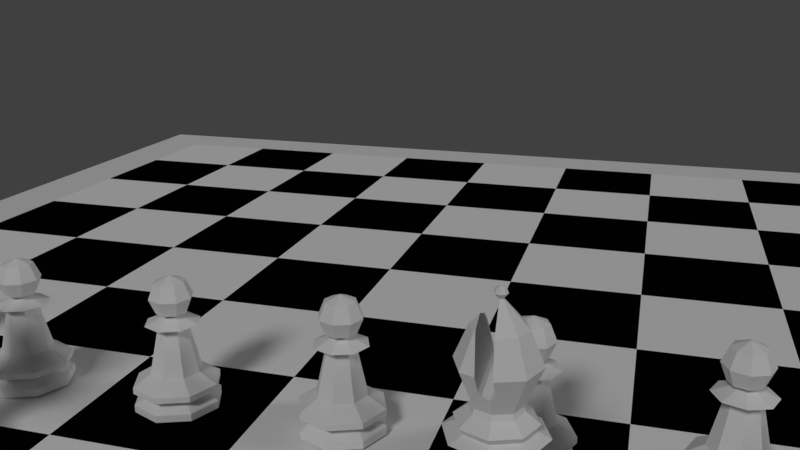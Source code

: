 # Source: chessboard.blend  (saved by Blender 2.79.0; exported with 4.5.12 LTS)
import bpy
from mathutils import Matrix  # noqa: F401  (used for matrix-valued properties, if any)

bpy.ops.wm.read_factory_settings(use_empty=True)
scene = bpy.context.scene
scene.name = 'Scene'

# ---- collections
col_collection_1 = bpy.data.collections.new('Collection 1'); scene.collection.children.link(col_collection_1)

# ---- materials (node trees are filled in below, after node groups)
mat_black = bpy.data.materials.new('Black')
mat_black.alpha_threshold = 0.0
mat_black.use_transparent_shadow = False
mat_black.diffuse_color = (0.0007736, 0.0007736, 0.0007736, 1.0)
mat_black.roughness = 0.5
mat_black.line_color = (0.0, 0.0, 0.0, 1.0)
mat_white = bpy.data.materials.new('White')
mat_white.alpha_threshold = 0.0
mat_white.use_transparent_shadow = False
mat_white.diffuse_color = (0.9042, 0.9042, 0.9042, 1.0)
mat_white.roughness = 0.5
mat_chessboard_surround = bpy.data.materials.new('Chessboard Surround')
mat_chessboard_surround.alpha_threshold = 0.0
mat_chessboard_surround.use_transparent_shadow = False
mat_chessboard_surround.roughness = 0.5
mat_chessboard_surround.specular_intensity = 0.25

# ---- material node trees

# ---- world
world_world = bpy.data.worlds.new('World'); scene.world = world_world
world_world.color = (0.05088, 0.05088, 0.05088)
world_world.use_sun_shadow = False
world_world.sun_shadow_jitter_overblur = 0.0
world_world.cycles.sampling_method = 'MANUAL'

# ---- cameras
cam_camera = bpy.data.cameras.new('Camera')
cam_camera.clip_end = 100.0
cam_camera.lens = 35.0
cam_camera.sensor_width = 32.0
cam_camera.sensor_height = 18.0
cam_camera.ortho_scale = 7.314
cam_camera.dof.focus_distance = 0.0
cam_camera.dof.aperture_fstop = 128.0

# ---- lights
light_lamp = bpy.data.lights.new('Lamp', 'SUN')
light_lamp.transmission_factor = 0.0
light_lamp.cutoff_distance = 30.0
light_lamp.angle = 0.1993
light_lamp.energy = 0.5
light_lamp.shadow_buffer_clip_start = 1.001
light_lamp.shadow_soft_size = 0.1
light_lamp.shadow_cascade_max_distance = 1000.0
light_sun = bpy.data.lights.new('Sun', 'SUN')
light_sun.transmission_factor = 0.0
light_sun.angle = 0.1993
light_sun.energy = 1.0
light_sun.shadow_buffer_clip_start = 0.5
light_sun.shadow_soft_size = 0.1
light_sun.shadow_cascade_max_distance = 1000.0

# ---- meshes
me_chessboard = bpy.data.meshes.new('Chessboard')
me_chessboard.from_pydata([(-24.0, -24.0, 0.0), (-18.0, -24.0, 0.0), (-12.0, -24.0, 0.0), (-24.0, -18.0, 0.0), (-18.0, -18.0, 0.0), (-12.0, -18.0, 0.0), (-24.0, -12.0, 0.0), (-18.0, -12.0, 0.0), (-12.0, -12.0, 0.0), (-12.0, -24.0, 0.0), (-6.0, -24.0, 0.0), (0.0, -24.0, 0.0), (-12.0, -18.0, 0.0), (-6.0, -18.0, 0.0), (0.0, -18.0, 0.0), (-12.0, -12.0, 0.0), (-6.0, -12.0, 0.0), (0.0, -12.0, 0.0), (0.0, -24.0, 0.0), (6.0, -24.0, 0.0), (12.0, -24.0, 0.0), (0.0, -18.0, 0.0), (6.0, -18.0, 0.0), (12.0, -18.0, 0.0), (0.0, -12.0, 0.0), (6.0, -12.0, 0.0), (12.0, -12.0, 0.0), (12.0, -24.0, 0.0), (18.0, -24.0, 0.0), (24.0, -24.0, 0.0), (12.0, -18.0, 0.0), (18.0, -18.0, 0.0), (24.0, -18.0, 0.0), (12.0, -12.0, 0.0), (18.0, -12.0, 0.0), (24.0, -12.0, 0.0), (-24.0, -12.0, 0.0), (-18.0, -12.0, 0.0), (-12.0, -12.0, 0.0), (-24.0, -6.0, 0.0), (-18.0, -6.0, 0.0), (-12.0, -6.0, 0.0), (-24.0, 0.0, 0.0), (-18.0, 0.0, 0.0), (-12.0, 0.0, 0.0), (-12.0, -12.0, 0.0), (-6.0, -12.0, 0.0), (0.0, -12.0, 0.0), (-12.0, -6.0, 0.0), (-6.0, -6.0, 0.0), (0.0, -6.0, 0.0), (-12.0, 0.0, 0.0), (-6.0, 0.0, 0.0), (0.0, 0.0, 0.0), (0.0, -12.0, 0.0), (6.0, -12.0, 0.0), (12.0, -12.0, 0.0), (0.0, -6.0, 0.0), (6.0, -6.0, 0.0), (12.0, -6.0, 0.0), (0.0, 0.0, 0.0), (6.0, 0.0, 0.0), (12.0, 0.0, 0.0), (12.0, -12.0, 0.0), (18.0, -12.0, 0.0), (24.0, -12.0, 0.0), (12.0, -6.0, 0.0), (18.0, -6.0, 0.0), (24.0, -6.0, 0.0), (12.0, 0.0, 0.0), (18.0, 0.0, 0.0), (24.0, 0.0, 0.0), (-24.0, 0.0, 0.0), (-18.0, 0.0, 0.0), (-12.0, 0.0, 0.0), (-24.0, 6.0, 0.0), (-18.0, 6.0, 0.0), (-12.0, 6.0, 0.0), (-24.0, 12.0, 0.0), (-18.0, 12.0, 0.0), (-12.0, 12.0, 0.0), (-12.0, 0.0, 0.0), (-6.0, 0.0, 0.0), (0.0, 0.0, 0.0), (-12.0, 6.0, 0.0), (-6.0, 6.0, 0.0), (0.0, 6.0, 0.0), (-12.0, 12.0, 0.0), (-6.0, 12.0, 0.0), (0.0, 12.0, 0.0), (0.0, 0.0, 0.0), (6.0, 0.0, 0.0), (12.0, 0.0, 0.0), (0.0, 6.0, 0.0), (6.0, 6.0, 0.0), (12.0, 6.0, 0.0), (0.0, 12.0, 0.0), (6.0, 12.0, 0.0), (12.0, 12.0, 0.0), (12.0, 0.0, 0.0), (18.0, 0.0, 0.0), (24.0, 0.0, 0.0), (12.0, 6.0, 0.0), (18.0, 6.0, 0.0), (24.0, 6.0, 0.0), (12.0, 12.0, 0.0), (18.0, 12.0, 0.0), (24.0, 12.0, 0.0), (-24.0, 12.0, 0.0), (-18.0, 12.0, 0.0), (-12.0, 12.0, 0.0), (-24.0, 18.0, 0.0), (-18.0, 18.0, 0.0), (-12.0, 18.0, 0.0), (-24.0, 24.0, 0.0), (-18.0, 24.0, 0.0), (-12.0, 24.0, 0.0), (-12.0, 12.0, 0.0), (-6.0, 12.0, 0.0), (0.0, 12.0, 0.0), (-12.0, 18.0, 0.0), (-6.0, 18.0, 0.0), (0.0, 18.0, 0.0), (-12.0, 24.0, 0.0), (-6.0, 24.0, 0.0), (0.0, 24.0, 0.0), (0.0, 12.0, 0.0), (6.0, 12.0, 0.0), (12.0, 12.0, 0.0), (0.0, 18.0, 0.0), (6.0, 18.0, 0.0), (12.0, 18.0, 0.0), (0.0, 24.0, 0.0), (6.0, 24.0, 0.0), (12.0, 24.0, 0.0), (12.0, 12.0, 0.0), (18.0, 12.0, 0.0), (24.0, 12.0, 0.0), (12.0, 18.0, 0.0), (18.0, 18.0, 0.0), (24.0, 18.0, 0.0), (12.0, 24.0, 0.0), (18.0, 24.0, 0.0), (24.0, 24.0, 0.0)], [], [(0, 1, 4, 3), (1, 2, 5, 4), (3, 4, 7, 6), (4, 5, 8, 7), (9, 10, 13, 12), (10, 11, 14, 13), (12, 13, 16, 15), (13, 14, 17, 16), (18, 19, 22, 21), (19, 20, 23, 22), (21, 22, 25, 24), (22, 23, 26, 25), (27, 28, 31, 30), (28, 29, 32, 31), (30, 31, 34, 33), (31, 32, 35, 34), (36, 37, 40, 39), (37, 38, 41, 40), (39, 40, 43, 42), (40, 41, 44, 43), (45, 46, 49, 48), (46, 47, 50, 49), (48, 49, 52, 51), (49, 50, 53, 52), (54, 55, 58, 57), (55, 56, 59, 58), (57, 58, 61, 60), (58, 59, 62, 61), (63, 64, 67, 66), (64, 65, 68, 67), (66, 67, 70, 69), (67, 68, 71, 70), (72, 73, 76, 75), (73, 74, 77, 76), (75, 76, 79, 78), (76, 77, 80, 79), (81, 82, 85, 84), (82, 83, 86, 85), (84, 85, 88, 87), (85, 86, 89, 88), (90, 91, 94, 93), (91, 92, 95, 94), (93, 94, 97, 96), (94, 95, 98, 97), (99, 100, 103, 102), (100, 101, 104, 103), (102, 103, 106, 105), (103, 104, 107, 106), (108, 109, 112, 111), (109, 110, 113, 112), (111, 112, 115, 114), (112, 113, 116, 115), (117, 118, 121, 120), (118, 119, 122, 121), (120, 121, 124, 123), (121, 122, 125, 124), (126, 127, 130, 129), (127, 128, 131, 130), (129, 130, 133, 132), (130, 131, 134, 133), (135, 136, 139, 138), (136, 137, 140, 139), (138, 139, 142, 141), (139, 140, 143, 142)])
me_chessboard.polygons.foreach_set('material_index', [0, 1, 1, 0, 0, 1, 1, 0, 0, 1, 1, 0, 0, 1, 1, 0, 0, 1, 1, 0, 0, 1, 1, 0, 0, 1, 1, 0, 0, 1, 1, 0, 0, 1, 1, 0, 0, 1, 1, 0, 0, 1, 1, 0, 0, 1, 1, 0, 0, 1, 1, 0, 0, 1, 1, 0, 0, 1, 1, 0, 0, 1, 1, 0])
me_chessboard.materials.append(mat_black)
me_chessboard.materials.append(mat_white)
me_chessboard.use_remesh_preserve_volume = False
me_chessboard.use_remesh_preserve_attributes = False
me_chessboard.use_mirror_vertex_groups = False
me_chessboard.update()
me_plane = bpy.data.meshes.new('Plane')
me_plane.from_pydata([(-24.0, -24.0, 0.0), (24.0, -24.0, 0.0), (-24.0, 24.0, 0.0), (24.0, 24.0, 0.0), (-24.0, 24.0, -1.0), (-24.0, -24.0, -1.0), (24.0, -24.0, -1.0), (24.0, 24.0, -1.0), (-28.8, 28.8, -3.0), (-28.8, -28.8, -3.0), (28.8, -28.8, -3.0), (28.8, 28.8, -3.0), (-27.3, 27.3, 0.0), (-28.8, 28.8, -1.5), (-27.44, 27.44, -0.557), (-27.77, 27.77, -1.028), (-28.24, 28.24, -1.358), (-28.8, -28.8, -1.5), (-27.3, -27.3, 0.0), (-28.24, -28.24, -1.358), (-27.77, -27.77, -1.028), (-27.44, -27.44, -0.557), (28.8, -28.8, -1.5), (27.3, -27.3, 0.0), (28.24, -28.24, -1.358), (27.77, -27.77, -1.028), (27.44, -27.44, -0.557), (28.8, 28.8, -1.5), (27.3, 27.3, 0.0), (28.24, 28.24, -1.358), (27.77, 27.77, -1.028), (27.44, 27.44, -0.557)], [], [(2, 4, 7, 3), (17, 9, 10, 22), (22, 10, 11, 27), (27, 11, 8, 13), (5, 6, 7, 4), (1, 6, 5, 0), (3, 7, 6, 1), (0, 5, 4, 2), (3, 28, 12, 2), (0, 18, 23, 1), (1, 23, 28, 3), (2, 12, 18, 0), (8, 11, 10, 9), (13, 17, 19, 16), (16, 19, 20, 15), (15, 20, 21, 14), (14, 21, 18, 12), (17, 22, 24, 19), (19, 24, 25, 20), (20, 25, 26, 21), (21, 26, 23, 18), (22, 27, 29, 24), (24, 29, 30, 25), (25, 30, 31, 26), (26, 31, 28, 23), (27, 13, 16, 29), (29, 16, 15, 30), (30, 15, 14, 31), (31, 14, 12, 28), (13, 8, 9, 17)])
me_plane.materials.append(mat_chessboard_surround)
me_plane.use_remesh_preserve_volume = False
me_plane.use_remesh_preserve_attributes = False
me_plane.use_mirror_vertex_groups = False
me_plane.update()
me_sphere_001 = bpy.data.meshes.new('Sphere.001')
me_sphere_001.from_pydata([(0.0, 0.7071, 0.7071), (0.0, 1.0, -4.371e-08), (0.0, 0.7071, -0.7071), (0.5, 0.5, 0.7071), (0.7071, 0.7071, -4.371e-08), (0.5, 0.5, -0.7071), (0.7071, -8.521e-08, 0.7071), (1.0, -5.541e-08, -4.371e-08), (0.7071, -8.521e-08, -0.7071), (0.5, -0.5, 0.7071), (0.7071, -0.7071, -4.371e-08), (0.5, -0.5, -0.7071), (0.0, -8.742e-08, -1.0), (3.201e-08, -0.7071, 0.7071), (2.213e-09, -1.0, -4.371e-08), (3.201e-08, -0.7071, -0.7071), (-6.182e-08, -1.492e-07, 1.0), (-0.5, -0.5, 0.7071), (-0.7071, -0.7071, -4.371e-08), (-0.5, -0.5, -0.7071), (-0.7071, -8.521e-08, 0.7071), (-1.0, -5.541e-08, -4.371e-08), (-0.7071, -8.521e-08, -0.7071), (-0.5, 0.5, 0.7071), (-0.7071, 0.7071, -4.371e-08), (-0.5, 0.5, -0.7071), (0.0, 1.992, -5.198), (1.409, 1.409, -5.198), (1.992, 1.504e-07, -5.198), (1.409, -1.409, -5.198), (-6.491e-07, -1.992, -5.198), (-1.409, -1.409, -5.198), (-1.992, 1.924e-06, -5.198), (-1.409, 1.409, -5.198), (7.065e-08, 1.393, -4.535), (0.0, 1.992, -4.288), (1.409, 1.409, -4.288), (0.9851, 0.9851, -4.535), (1.992, 1.504e-07, -4.288), (1.393, 3.045e-07, -4.535), (1.409, -1.409, -4.288), (0.9851, -0.9851, -4.535), (-6.491e-07, -1.992, -4.288), (-3.833e-07, -1.393, -4.535), (-1.409, -1.409, -4.288), (-0.9851, -0.9851, -4.535), (-1.992, 1.924e-06, -4.288), (-1.393, 1.545e-06, -4.535), (-1.409, 1.409, -4.288), (-0.9851, 0.9851, -4.535), (4.624e-08, 1.6, -4.362), (1.131, 1.131, -4.362), (1.6, 2.512e-07, -4.362), (1.131, -1.131, -4.362), (-4.751e-07, -1.6, -4.362), (-1.131, -1.131, -4.362), (-1.6, 1.676e-06, -4.362), (-1.131, 1.131, -4.362), (9.595e-08, 0.6934, -1.397), (0.4903, 0.4903, -1.397), (0.6934, 4.031e-07, -1.397), (0.4903, -0.4903, -1.397), (-1.098e-07, -0.6934, -1.397), (-0.4903, -0.4903, -1.397), (-0.6934, 1.014e-06, -1.397), (-0.4903, 0.4903, -1.397), (0.0, 1.992, -4.018), (1.409, 1.409, -4.018), (1.992, 1.504e-07, -4.018), (1.409, -1.409, -4.018), (-6.491e-07, -1.992, -4.018), (-1.409, -1.409, -4.018), (-1.992, 1.924e-06, -4.018), (-1.409, 1.409, -4.018), (0.0, 1.992, -4.865), (3.942e-09, 1.959, -4.81), (1.409, 1.409, -4.865), (1.385, 1.385, -4.81), (1.992, 1.504e-07, -4.865), (1.959, 1.589e-07, -4.81), (1.409, -1.409, -4.865), (1.385, -1.385, -4.81), (-6.491e-07, -1.992, -4.865), (-6.345e-07, -1.959, -4.81), (-1.409, -1.409, -4.865), (-1.385, -1.385, -4.81), (-1.992, 1.924e-06, -4.865), (-1.959, 1.903e-06, -4.81), (-1.409, 1.409, -4.865), (-1.385, 1.385, -4.81), (-1.171, 1.388e-06, -3.503), (-0.8278, -0.8278, -3.503), (-0.8278, 0.8278, -3.503), (1.035e-07, 1.171, -3.503), (0.8278, 0.8278, -3.503), (1.171, 3.459e-07, -3.503), (0.8278, -0.8278, -3.503), (-2.78e-07, -1.171, -3.503), (-1.258, 1.419e-06, -1.214), (-0.8897, -0.8897, -1.214), (-0.8897, 0.8897, -1.214), (9.77e-08, 1.258, -1.214), (0.8897, 0.8897, -1.214), (1.258, 3.107e-07, -1.214), (0.8897, -0.8897, -1.214), (-2.757e-07, -1.258, -1.214), (-0.4251, 8.265e-07, -0.8797), (-0.3006, -0.3006, -0.8797), (-0.3006, 0.3006, -0.8797), (1.502e-07, 0.4251, -0.8797), (0.3006, 0.3006, -0.8797), (0.4251, 4.522e-07, -0.8797), (0.3006, -0.3006, -0.8797), (2.411e-08, -0.4251, -0.8797)], [(56, 55), (57, 56), (50, 57), (51, 50), (52, 51), (53, 52), (54, 53), (55, 54)], [(1, 0, 3, 4), (2, 1, 4, 5), (0, 16, 3), (12, 2, 5), (5, 4, 7, 8), (3, 16, 6), (12, 5, 8), (4, 3, 6, 7), (8, 7, 10, 11), (6, 16, 9), (12, 8, 11), (7, 6, 9, 10), (10, 9, 13, 14), (11, 10, 14, 15), (9, 16, 13), (12, 11, 15), (12, 15, 19), (14, 13, 17, 18), (15, 14, 18, 19), (13, 16, 17), (12, 19, 22), (18, 17, 20, 21), (19, 18, 21, 22), (17, 16, 20), (12, 22, 25), (21, 20, 23, 24), (22, 21, 24, 25), (20, 16, 23), (12, 25, 2), (24, 23, 0, 1), (25, 24, 1, 2), (23, 16, 0), (31, 84, 86, 32), (39, 41, 81, 79), (41, 43, 83, 81), (43, 45, 85, 83), (45, 47, 87, 85), (45, 44, 46, 47), (44, 71, 72, 46), (68, 95, 96, 69), (32, 86, 88, 33), (47, 49, 89, 87), (49, 34, 75, 89), (34, 37, 77, 75), (37, 39, 79, 77), (47, 46, 48, 49), (46, 72, 73, 48), (73, 92, 93, 66), (60, 59, 102, 103), (33, 88, 74, 26), (49, 48, 35, 34), (48, 73, 66, 35), (26, 74, 76, 27), (34, 35, 36, 37), (35, 66, 67, 36), (27, 76, 78, 28), (37, 36, 38, 39), (36, 67, 68, 38), (28, 78, 80, 29), (39, 38, 40, 41), (38, 68, 69, 40), (29, 80, 82, 30), (79, 81, 80, 78), (81, 83, 82, 80), (83, 85, 84, 82), (85, 87, 86, 84), (41, 40, 42, 43), (40, 69, 70, 42), (66, 93, 94, 67), (69, 96, 97, 70), (30, 82, 84, 31), (87, 89, 88, 86), (89, 75, 74, 88), (77, 79, 78, 76), (75, 77, 76, 74), (43, 42, 44, 45), (42, 70, 71, 44), (71, 91, 90, 72), (70, 97, 91, 71), (72, 90, 92, 73), (67, 94, 95, 68), (31, 32, 33, 26, 27, 28, 29, 30), (63, 64, 90, 91), (64, 65, 92, 90), (65, 58, 93, 92), (58, 59, 94, 93), (59, 60, 95, 94), (60, 61, 96, 95), (61, 62, 97, 96), (62, 63, 91, 97), (105, 104, 112, 113), (58, 65, 100, 101), (64, 63, 99, 98), (63, 62, 105, 99), (61, 60, 103, 104), (59, 58, 101, 102), (65, 64, 98, 100), (62, 61, 104, 105), (106, 107, 113, 112, 111, 110, 109, 108), (103, 102, 110, 111), (101, 100, 108, 109), (98, 99, 107, 106), (99, 105, 113, 107), (104, 103, 111, 112), (102, 101, 109, 110), (100, 98, 106, 108)])
me_sphere_001.use_remesh_preserve_volume = False
me_sphere_001.use_remesh_preserve_attributes = False
me_sphere_001.use_mirror_vertex_groups = False
me_sphere_001.update()
me_sphere_000 = bpy.data.meshes.new('Sphere.000')
me_sphere_000.from_pydata([(0.1493, 0.04703, 5.823), (-0.2728, 0.05435, 5.827), (-0.07935, 0.0681, 5.734), (-0.1824, 0.06922, 5.739), (0.02158, 0.06973, 5.715), (0.02659, 0.07315, 7.626), (0.02397, 0.6257, 5.068), (0.07947, 0.05125, 7.626), (0.7742, 0.7478, 6.076), (0.4681, 0.4417, 5.068), (1.085, -0.002457, 6.076), (0.6521, -0.002457, 5.068), (0.07947, -0.05451, 7.626), (0.7742, -0.7527, 6.076), (0.4681, -0.4466, 5.068), (0.02659, -0.07641, 7.626), (0.02397, -0.6306, 5.068), (-0.02629, -0.05451, 7.63), (-0.7263, -0.7527, 6.076), (-0.4202, -0.4466, 5.068), (-1.037, -0.002457, 6.076), (-0.6042, -0.002457, 5.068), (-0.7263, 0.7478, 6.076), (-0.4202, 0.4417, 5.068), (0.02397, 1.998, 0.0449), (1.438, 1.412, 0.0449), (2.024, -0.002457, 0.0449), (1.438, -1.417, 0.0449), (0.02397, -2.002, 0.0449), (-1.39, -1.417, 0.0449), (-1.976, -0.002455, 0.0449), (-1.39, 1.412, 0.0449), (0.02397, 1.396, 0.7089), (0.02397, 1.998, 0.9559), (1.438, 1.412, 0.9559), (1.013, 0.9866, 0.7089), (2.024, -0.002457, 0.9559), (1.423, -0.002457, 0.7089), (1.438, -1.417, 0.9559), (1.013, -0.9915, 0.7089), (0.02397, -2.002, 0.9559), (0.02397, -1.401, 0.7089), (-1.39, -1.417, 0.9559), (-0.9651, -0.9915, 0.7089), (-1.976, -0.002455, 0.9559), (-1.375, -0.002456, 0.7089), (-1.39, 1.412, 0.9559), (-0.9651, 0.9866, 0.7089), (0.02397, 1.604, 0.8824), (1.16, 1.134, 0.8824), (1.63, -0.002457, 0.8824), (1.16, -1.138, 0.8824), (0.02397, -1.609, 0.8824), (-1.112, -1.138, 0.8824), (-1.583, -0.002456, 0.8824), (-1.112, 1.134, 0.8824), (0.02397, 0.6938, 4.102), (0.5163, 0.4898, 4.102), (0.7202, -0.002457, 4.102), (0.5163, -0.4948, 4.102), (0.02397, -0.6987, 4.102), (-0.4683, -0.4948, 4.102), (-0.6722, -0.002456, 4.102), (-0.4683, 0.4898, 4.102), (0.02397, 1.998, 1.227), (1.438, 1.412, 1.227), (2.024, -0.002457, 1.227), (1.438, -1.417, 1.227), (0.02397, -2.002, 1.227), (-1.39, -1.417, 1.227), (-1.976, -0.002455, 1.227), (-1.39, 1.412, 1.227), (0.02397, 1.998, 0.3782), (0.02397, 1.964, 0.4332), (1.438, 1.412, 0.3782), (1.415, 1.388, 0.4332), (2.024, -0.002457, 0.3782), (1.991, -0.002457, 0.4332), (1.438, -1.417, 0.3782), (1.415, -1.393, 0.4332), (0.02397, -2.002, 0.3782), (0.02397, -1.969, 0.4332), (-1.39, -1.417, 0.3782), (-1.367, -1.393, 0.4332), (-1.976, -0.002455, 0.3782), (-1.943, -0.002455, 0.4332), (-1.39, 1.412, 0.3782), (-1.367, 1.388, 0.4332), (-1.151, -0.002456, 1.743), (-0.8071, -0.8335, 1.743), (-0.8071, 0.8286, 1.743), (0.02397, 1.173, 1.743), (0.855, 0.8286, 1.743), (1.199, -0.002457, 1.743), (0.855, -0.8335, 1.743), (0.02397, -1.178, 1.743), (-1.278, -0.002456, 4.316), (-0.8967, -0.9231, 4.316), (-0.8967, 0.9182, 4.316), (0.02397, 1.3, 4.316), (0.9446, 0.9182, 4.316), (1.326, -0.002457, 4.316), (0.9446, -0.9231, 4.316), (0.02397, -1.304, 4.316), (-0.891, -0.002456, 4.482), (-0.623, -0.6494, 4.482), (-0.623, 0.6445, 4.482), (0.02397, 0.9125, 4.482), (0.6709, 0.6445, 4.482), (0.9389, -0.002457, 4.482), (0.6709, -0.6494, 4.482), (0.02397, -0.9174, 4.482), (0.02397, -0.5989, 2.923), (0.4457, -0.4242, 2.923), (0.6204, -0.002457, 2.923), (0.4457, 0.4193, 2.923), (0.02397, 0.594, 2.923), (-0.3978, 0.4193, 2.923), (-0.5725, -0.002456, 2.923), (-0.3978, -0.4242, 2.923), (-0.6562, -0.002456, 4.92), (-0.457, -0.4834, 4.92), (-0.457, 0.4785, 4.92), (0.02397, 0.6777, 4.92), (0.5049, 0.4785, 4.92), (0.7042, -0.002457, 4.92), (0.5049, -0.4834, 4.92), (0.02397, -0.6826, 4.92), (-0.7075, -0.7339, 4.652), (-1.01, -0.002456, 4.652), (0.02397, -1.037, 4.652), (1.058, -0.002457, 4.652), (0.7554, -0.7339, 4.652), (0.02397, 1.032, 4.652), (0.7554, 0.729, 4.652), (-0.7075, 0.729, 4.652), (0.5247, 0.4983, 6.935), (0.7322, -0.002457, 6.935), (0.5247, -0.5032, 6.935), (-0.4768, -0.5032, 6.935), (-0.6842, -0.002457, 6.935), (-0.4768, 0.4983, 6.935), (0.02659, 0.1214, 7.876), (0.02659, 0.1724, 7.753), (0.1136, 0.0854, 7.876), (0.1497, 0.1214, 7.753), (0.1497, -0.001628, 7.876), (0.2006, -0.001628, 7.753), (0.09342, -0.001628, 7.626), (0.1136, -0.08865, 7.876), (0.1497, -0.1247, 7.753), (0.02659, -0.1247, 7.876), (0.02659, -0.1757, 7.753), (0.02659, -0.001628, 7.927), (-0.06043, -0.08865, 7.876), (-0.09648, -0.1247, 7.753), (-0.09648, -0.001628, 7.876), (-0.1475, -0.001628, 7.753), (-0.06043, 0.0854, 7.876), (-0.09648, 0.1214, 7.753), (-0.3408, -0.9124, 6.076), (-0.4325, -0.1862, 7.129), (-0.4297, -0.4561, 7.008), (-0.424, -0.5251, 6.935), (-0.2885, -0.7617, 5.675), (0.01126, -0.2404, 7.45), (0.02397, -0.5252, 7.14), (0.03269, -0.707, 6.935), (0.09087, -1.036, 6.076), (0.1323, -0.8388, 5.657), (-0.1984, -0.7452, 5.549), (-0.09613, -0.7703, 5.509), (-0.3994, 0.4209, 7.056), (-0.4343, -0.002457, 7.209), (0.004248, -0.8124, 5.51), (0.02397, -0.8296, 5.531), (-0.002813, 0.09139, 7.668), (-0.03462, 0.05958, 7.645), (-0.02749, -0.05571, 7.628), (-0.04064, -0.001628, 7.631), (-0.0346, -0.02298, 7.63), (-0.005895, -0.06908, 7.625), (-0.02415, -0.05539, 7.618), (0.02397, 0.2108, 7.483), (-0.0008514, 0.06179, 7.626), (-0.0051, -0.06328, 7.626), (0.08318, 0.6812, 6.935), (0.1618, 1.001, 6.076), (0.1669, 0.9647, 5.995), (-0.3806, 0.5381, 6.935), (-0.2653, 0.9387, 6.076), (-0.2565, 0.904, 5.986), (0.03959, 0.9873, 5.925), (-0.1659, 0.9136, 5.921), (-0.06217, 0.9542, 5.916), (0.02397, 0.9952, 5.928)], [(54, 53), (55, 54), (48, 55), (49, 48), (50, 49), (51, 50), (52, 51), (53, 52)], [(4, 192, 188, 0), (3, 193, 194, 2), (1, 191, 193, 3), (2, 194, 195, 192, 4), (6, 195, 192, 188, 187, 8, 9), (9, 8, 10, 11), (136, 7, 148, 137), (11, 10, 13, 14), (137, 148, 12, 138), (138, 12, 15, 166, 167), (14, 13, 168, 169, 175, 16), (16, 175, 174, 171, 170, 164, 160, 18, 19), (139, 162, 161, 173, 140), (19, 18, 20, 21), (140, 173, 172, 141), (21, 20, 22, 23), (23, 122, 120, 21), (141, 172, 189), (23, 22, 190, 191, 193, 194, 195, 6), (29, 82, 84, 30), (37, 39, 79, 77), (39, 41, 81, 79), (41, 43, 83, 81), (43, 45, 85, 83), (43, 42, 44, 45), (42, 69, 70, 44), (66, 93, 94, 67), (30, 84, 86, 31), (45, 47, 87, 85), (47, 32, 73, 87), (32, 35, 75, 73), (35, 37, 77, 75), (45, 44, 46, 47), (44, 70, 71, 46), (71, 90, 91, 64), (58, 57, 100, 101), (31, 86, 72, 24), (47, 46, 33, 32), (46, 71, 64, 33), (24, 72, 74, 25), (32, 33, 34, 35), (33, 64, 65, 34), (25, 74, 76, 26), (35, 34, 36, 37), (34, 65, 66, 36), (26, 76, 78, 27), (37, 36, 38, 39), (36, 66, 67, 38), (27, 78, 80, 28), (77, 79, 78, 76), (79, 81, 80, 78), (81, 83, 82, 80), (83, 85, 84, 82), (39, 38, 40, 41), (38, 67, 68, 40), (64, 91, 92, 65), (67, 94, 95, 68), (28, 80, 82, 29), (85, 87, 86, 84), (87, 73, 72, 86), (75, 77, 76, 74), (73, 75, 74, 72), (41, 40, 42, 43), (40, 68, 69, 42), (69, 89, 88, 70), (68, 95, 89, 69), (70, 88, 90, 71), (65, 92, 93, 66), (29, 30, 31, 24, 25, 26, 27, 28), (119, 118, 88, 89), (118, 117, 90, 88), (117, 116, 91, 90), (116, 115, 92, 91), (115, 114, 93, 92), (114, 113, 94, 93), (113, 112, 95, 94), (112, 119, 89, 95), (103, 102, 110, 111), (56, 63, 98, 99), (62, 61, 97, 96), (61, 60, 103, 97), (59, 58, 101, 102), (57, 56, 99, 100), (63, 62, 96, 98), (60, 59, 102, 103), (61, 62, 118, 119), (101, 100, 108, 109), (99, 98, 106, 107), (96, 97, 105, 104), (97, 103, 111, 105), (102, 101, 109, 110), (100, 99, 107, 108), (98, 96, 104, 106), (129, 128, 121, 120), (62, 63, 117, 118), (63, 56, 116, 117), (56, 57, 115, 116), (57, 58, 114, 115), (58, 59, 113, 114), (59, 60, 112, 113), (60, 61, 119, 112), (6, 123, 122, 23), (128, 130, 127, 121), (132, 131, 125, 126), (134, 133, 123, 124), (135, 129, 120, 122), (130, 132, 126, 127), (131, 134, 124, 125), (133, 135, 122, 123), (105, 128, 129, 104), (111, 130, 128, 105), (110, 132, 130, 111), (109, 131, 132, 110), (108, 134, 131, 109), (107, 133, 134, 108), (106, 135, 133, 107), (104, 129, 135, 106), (21, 120, 121, 19), (19, 121, 127, 16), (16, 127, 126, 14), (14, 126, 125, 11), (11, 125, 124, 9), (9, 124, 123, 6), (22, 141, 189, 190), (20, 140, 141, 22), (18, 139, 140, 20), (13, 138, 167, 168), (10, 137, 138, 13), (8, 136, 137, 10), (5, 143, 145, 7), (142, 153, 144), (143, 142, 144, 145), (145, 144, 146, 147), (7, 145, 147, 148), (144, 153, 146), (146, 153, 149), (147, 146, 149, 150), (148, 147, 150, 12), (12, 150, 152, 15), (149, 153, 151), (150, 149, 151, 152), (15, 152, 155, 17, 182, 181, 185), (151, 153, 154), (152, 151, 154, 155), (17, 155, 157, 179, 180), (154, 153, 156), (155, 154, 156, 157), (156, 153, 158), (157, 156, 158, 159), (158, 153, 142), (159, 158, 142, 143), (174, 4, 0, 169, 175), (184, 176, 177, 159, 143, 5), (161, 1, 164, 160, 163, 162), (181, 176, 177, 179, 180, 178, 182), (171, 2, 4, 174), (191, 1, 161, 173, 172, 189, 190), (187, 186, 136, 8), (186, 183, 5, 7, 136), (180, 178, 17), (164, 1, 3, 170), (169, 0, 165, 166, 167, 168), (170, 3, 2, 171), (160, 163, 139, 18), (177, 179, 157, 159), (176, 181, 185, 165, 0, 188, 187, 186, 183, 184), (183, 184, 5), (163, 162, 139), (178, 182, 17), (185, 165, 166, 15)])
me_sphere_000.use_remesh_preserve_volume = False
me_sphere_000.use_remesh_preserve_attributes = False
me_sphere_000.use_mirror_vertex_groups = False
me_sphere_000.update()

# ---- objects
ob_chess_board = bpy.data.objects.new('Chess Board', None)
ob_chessboard = bpy.data.objects.new('Chessboard', me_chessboard)
ob_chessboard_surround = bpy.data.objects.new('Chessboard Surround', me_plane)
ob_lighting = bpy.data.objects.new('Lighting', None)
ob_ambient = bpy.data.objects.new('Ambient', light_lamp)
ob_sun = bpy.data.objects.new('Sun', light_sun)
ob_white_pieces = bpy.data.objects.new('White Pieces', None)
ob_white_pawns = bpy.data.objects.new('White Pawns', None)
ob_white_pawn_007 = bpy.data.objects.new('White Pawn.007', me_sphere_001)
ob_white_pawn_006 = bpy.data.objects.new('White Pawn.006', me_sphere_001)
ob_white_pawn_005 = bpy.data.objects.new('White Pawn.005', me_sphere_001)
ob_white_pawn_004 = bpy.data.objects.new('White Pawn.004', me_sphere_001)
ob_white_pawn_003 = bpy.data.objects.new('White Pawn.003', me_sphere_001)
ob_white_pawn_002 = bpy.data.objects.new('White Pawn.002', me_sphere_001)
ob_white_pawn_001 = bpy.data.objects.new('White Pawn.001', me_sphere_001)
ob_white_pawn = bpy.data.objects.new('White Pawn', me_sphere_001)
ob_white_bishops = bpy.data.objects.new('White Bishops', None)
ob_white_bishop_2 = bpy.data.objects.new('White Bishop 2', me_sphere_000)
ob_white_bishop_1 = bpy.data.objects.new('White Bishop 1', me_sphere_000)
ob_camera = bpy.data.objects.new('Camera', cam_camera)

# ---- transforms, parenting, visibility, modifiers, constraints
ob_chess_board.location = (0.0, 0.0, 0.0)
ob_chess_board.empty_image_offset = (0.0, 0.0)
ob_chess_board.lineart.crease_threshold = 0.0
ob_chessboard.parent = ob_chess_board
ob_chessboard.location = (0.0, 0.0, 0.0)
ob_chessboard.lock_rotations_4d = False
ob_chessboard.empty_display_type = 'ARROWS'
ob_chessboard.lineart.crease_threshold = 0.0
ob_chessboard_surround.parent = ob_chess_board
ob_chessboard_surround.location = (0.0, 0.0, 0.0)
ob_chessboard_surround.lineart.crease_threshold = 0.0
ob_lighting.location = (18.06, -30.89, 11.86)
ob_lighting.empty_display_type = 'SPHERE'
ob_lighting.empty_image_offset = (0.0, 0.0)
ob_lighting.lineart.crease_threshold = 0.0
ob_ambient.parent = ob_lighting
ob_ambient.matrix_parent_inverse = Matrix(((1.0, 0.0, 0.0, -18.06), (0.0, 1.0, 0.0, 30.89), (0.0, 0.0, 1.0, -6.861), (0.0, 0.0, 0.0, 1.0)))
ob_ambient.location = (39.0, -12.99, 12.16)
ob_ambient.rotation_euler = (1.188, 0.1878, 1.631)
ob_ambient.lock_rotations_4d = False
ob_ambient.empty_display_type = 'ARROWS'
ob_ambient.color = (0.0, 0.0, 0.0, 0.0)
ob_ambient.lineart.crease_threshold = 0.0
ob_sun.parent = ob_lighting
ob_sun.matrix_parent_inverse = Matrix(((1.0, 0.0, 0.0, -18.06), (0.0, 1.0, 0.0, 30.89), (0.0, 0.0, 1.0, -6.861), (0.0, 0.0, 0.0, 1.0)))
ob_sun.location = (0.06021, -44.89, 17.86)
ob_sun.rotation_euler = (0.1877, 0.9071, -1.468)
ob_sun.lineart.crease_threshold = 0.0
ob_white_pieces.location = (0.0, 0.0, 0.0)
ob_white_pieces.empty_image_offset = (0.0, 0.0)
ob_white_pieces.lineart.crease_threshold = 0.0
ob_white_pawns.parent = ob_white_pieces
ob_white_pawns.location = (0.0, 0.0, 0.0)
ob_white_pawns.empty_image_offset = (0.0, 0.0)
ob_white_pawns.lineart.crease_threshold = 0.0
ob_white_pawn_007.parent = ob_white_pawns
ob_white_pawn_007.location = (21.0, -15.0, 4.0)
ob_white_pawn_007.scale = (0.753, 0.753, 0.753)
ob_white_pawn_007.lineart.crease_threshold = 0.0
ob_white_pawn_006.parent = ob_white_pawns
ob_white_pawn_006.location = (15.0, -15.0, 4.0)
ob_white_pawn_006.scale = (0.753, 0.753, 0.753)
ob_white_pawn_006.lineart.crease_threshold = 0.0
ob_white_pawn_005.parent = ob_white_pawns
ob_white_pawn_005.location = (9.0, -15.0, 4.0)
ob_white_pawn_005.scale = (0.753, 0.753, 0.753)
ob_white_pawn_005.lineart.crease_threshold = 0.0
ob_white_pawn_004.parent = ob_white_pawns
ob_white_pawn_004.location = (3.0, -15.0, 4.0)
ob_white_pawn_004.scale = (0.753, 0.753, 0.753)
ob_white_pawn_004.lineart.crease_threshold = 0.0
ob_white_pawn_003.parent = ob_white_pawns
ob_white_pawn_003.location = (-3.0, -15.0, 4.0)
ob_white_pawn_003.scale = (0.753, 0.753, 0.753)
ob_white_pawn_003.lineart.crease_threshold = 0.0
ob_white_pawn_002.parent = ob_white_pawns
ob_white_pawn_002.location = (-9.0, -15.0, 4.0)
ob_white_pawn_002.scale = (0.753, 0.753, 0.753)
ob_white_pawn_002.lineart.crease_threshold = 0.0
ob_white_pawn_001.parent = ob_white_pawns
ob_white_pawn_001.location = (-15.0, -15.0, 4.0)
ob_white_pawn_001.scale = (0.753, 0.753, 0.753)
ob_white_pawn_001.lineart.crease_threshold = 0.0
ob_white_pawn.parent = ob_white_pawns
ob_white_pawn.location = (-21.0, -15.0, 4.0)
ob_white_pawn.scale = (0.753, 0.753, 0.753)
ob_white_pawn.lineart.crease_threshold = 0.0
ob_white_bishops.parent = ob_white_pieces
ob_white_bishops.location = (0.0, 0.0, 0.0)
ob_white_bishops.empty_image_offset = (0.0, 0.0)
ob_white_bishops.lineart.crease_threshold = 0.0
ob_white_bishop_2.parent = ob_white_bishops
ob_white_bishop_2.location = (9.0, -21.0, 0.0)
ob_white_bishop_2.lineart.crease_threshold = 0.0
ob_white_bishop_1.parent = ob_white_bishops
ob_white_bishop_1.location = (-9.0, -21.0, 0.0)
ob_white_bishop_1.lineart.crease_threshold = 0.0
ob_camera.location = (11.96, -38.81, 14.84)
ob_camera.rotation_euler = (1.271, -3.236e-05, 0.2867)
ob_camera.lock_rotations_4d = False
ob_camera.empty_display_type = 'ARROWS'
ob_camera.color = (0.0, 0.0, 0.0, 0.0)
ob_camera.display_type = 'WIRE'
ob_camera.lineart.crease_threshold = 0.0

# ---- collection membership
col_collection_1.objects.link(ob_chess_board)
col_collection_1.objects.link(ob_chessboard)
col_collection_1.objects.link(ob_chessboard_surround)
col_collection_1.objects.link(ob_lighting)
col_collection_1.objects.link(ob_ambient)
col_collection_1.objects.link(ob_sun)
col_collection_1.objects.link(ob_white_pieces)
col_collection_1.objects.link(ob_white_pawns)
col_collection_1.objects.link(ob_white_pawn_007)
col_collection_1.objects.link(ob_white_pawn_006)
col_collection_1.objects.link(ob_white_pawn_005)
col_collection_1.objects.link(ob_white_pawn_004)
col_collection_1.objects.link(ob_white_pawn_003)
col_collection_1.objects.link(ob_white_pawn_002)
col_collection_1.objects.link(ob_white_pawn_001)
col_collection_1.objects.link(ob_white_pawn)
col_collection_1.objects.link(ob_white_bishops)
col_collection_1.objects.link(ob_white_bishop_2)
col_collection_1.objects.link(ob_white_bishop_1)
col_collection_1.objects.link(ob_camera)

# ---- scene / render settings (as saved in the file)
scene.camera = ob_camera
scene.frame_start = 1; scene.frame_end = 250; scene.frame_set(1)
scene.render.engine = 'BLENDER_EEVEE_NEXT'
scene.render.resolution_percentage = 50
scene.render.fps = 60
scene.render.dither_intensity = 0.0
scene.cycles.use_denoising = False
scene.cycles.samples = 128
scene.cycles.sampling_pattern = 'TABULATED_SOBOL'
scene.cycles.use_adaptive_sampling = False
scene.cycles.use_light_tree = False
scene.cycles.blur_glossy = 0.0
scene.cycles.sample_clamp_indirect = 0.0
scene.view_settings.view_transform = 'Standard'
bpy.context.view_layer.update()
